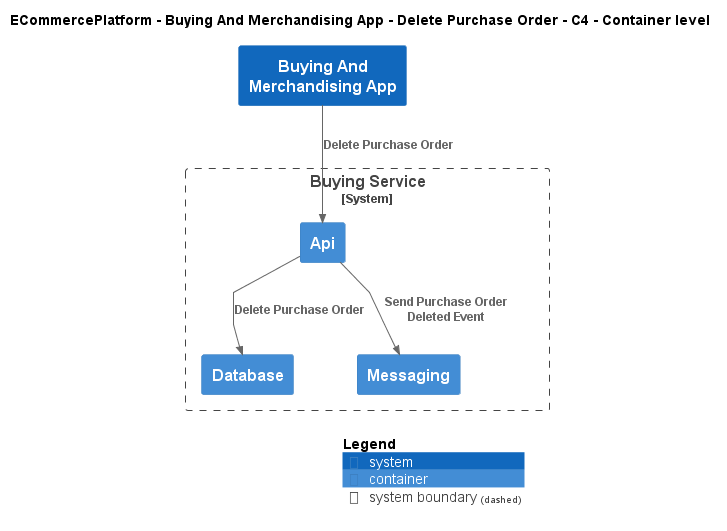

The diagram above was rendered by PlantUML. Its source (embedded in the PNG):
@startuml
!include ..\..\..\..\..\.c4s\C4_Container.puml

AddElementTag("c4interflow:lifecycle:new", $bgColor=green, $fontColor=#ffffff, $borderColor=green, $shadowing="False")
AddElementTag("c4interflow:lifecycle:changed", $bgColor=orange, $fontColor=#ffffff, $borderColor=orange, $shadowing="False")
AddElementTag("c4interflow:lifecycle:removed", $bgColor=red, $fontColor=#ffffff, $borderColor=red, $shadowing="False")

AddRelTag("c4interflow:lifecycle:new", $textColor=green, $lineColor=green)
AddRelTag("c4interflow:lifecycle:changed", $textColor=orange, $lineColor=orange)
AddRelTag("c4interflow:lifecycle:removed", $textColor=red, $lineColor=red)

SHOW_PERSON_PORTRAIT()
LAYOUT_TOP_DOWN()

skinparam linetype polyline

title ECommercePlatform - Buying And Merchandising App - Delete Purchase Order - C4 - Container level

System(ECommercePlatform.SoftwareSystems.BuyingAndMerchandisingApp, "Buying And Merchandising App", "")

System_Boundary(ECommercePlatform.SoftwareSystems.BuyingService, "Buying Service") {
    Container(ECommercePlatform.SoftwareSystems.BuyingService.Containers.Api, "Api", "", "")
    Container(ECommercePlatform.SoftwareSystems.BuyingService.Containers.Database, "Database", "", "")
    Container(ECommercePlatform.SoftwareSystems.BuyingService.Containers.Messaging, "Messaging", "", "")
}

Rel(ECommercePlatform.SoftwareSystems.BuyingAndMerchandisingApp, ECommercePlatform.SoftwareSystems.BuyingService.Containers.Api, "Delete Purchase Order")
Rel(ECommercePlatform.SoftwareSystems.BuyingService.Containers.Api, ECommercePlatform.SoftwareSystems.BuyingService.Containers.Database, "Delete Purchase Order")
Rel(ECommercePlatform.SoftwareSystems.BuyingService.Containers.Api, ECommercePlatform.SoftwareSystems.BuyingService.Containers.Messaging, "Send Purchase Order Deleted Event")


SHOW_LEGEND()
@enduml